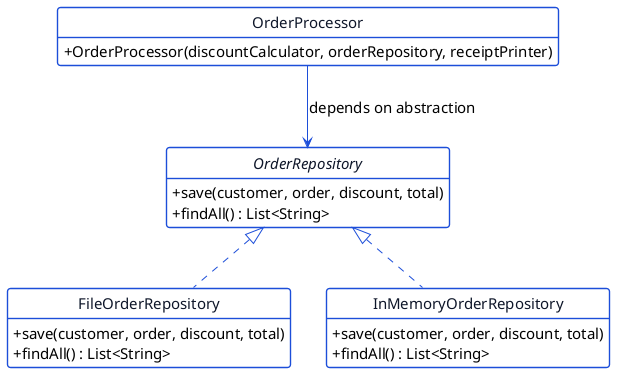

The diagram above was rendered by PlantUML. Its source (embedded in the PNG):
@startuml p11-dip
!include _common.iuml
hide circle
hide empty members

class OrderProcessor {
  + OrderProcessor(discountCalculator, orderRepository, receiptPrinter)
}

interface OrderRepository {
  + save(customer, order, discount, total)
  + findAll() : List<String>
}

class FileOrderRepository implements OrderRepository {
  + save(customer, order, discount, total)
  + findAll() : List<String>
}

class InMemoryOrderRepository implements OrderRepository {
  + save(customer, order, discount, total)
  + findAll() : List<String>
}

OrderProcessor --> OrderRepository : depends on abstraction
@enduml